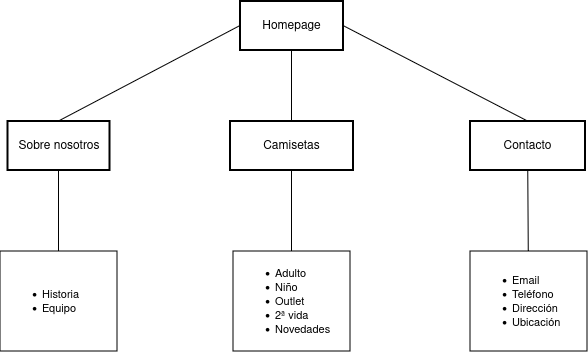

The diagram above was exported from draw.io. Its source (the exported page's mxGraphModel, read from the mxfile embedded in the PNG):
<mxGraphModel dx="988" dy="533" grid="1" gridSize="10" guides="1" tooltips="1" connect="1" arrows="1" fold="1" page="1" pageScale="1" pageWidth="1100" pageHeight="850" math="0" shadow="0">
  <root>
    <mxCell id="0" />
    <mxCell id="1" parent="0" />
    <mxCell id="MaoFT95jj4ktA7Ia1fc6-44" style="edgeStyle=none;shape=connector;curved=1;rounded=1;orthogonalLoop=1;jettySize=auto;html=1;exitX=0.5;exitY=1;exitDx=0;exitDy=0;entryX=0.5;entryY=0;entryDx=0;entryDy=0;strokeColor=default;align=center;verticalAlign=middle;fontFamily=Helvetica;fontSize=11;fontColor=default;labelBackgroundColor=default;startArrow=none;endArrow=none;" edge="1" parent="1" source="2" target="4">
      <mxGeometry relative="1" as="geometry" />
    </mxCell>
    <mxCell id="MaoFT95jj4ktA7Ia1fc6-47" style="edgeStyle=none;shape=connector;curved=1;rounded=1;orthogonalLoop=1;jettySize=auto;html=1;entryX=0.5;entryY=0;entryDx=0;entryDy=0;strokeColor=default;align=center;verticalAlign=middle;fontFamily=Helvetica;fontSize=11;fontColor=default;labelBackgroundColor=default;startArrow=none;endArrow=none;exitX=0;exitY=0.5;exitDx=0;exitDy=0;" edge="1" parent="1" source="2" target="3">
      <mxGeometry relative="1" as="geometry" />
    </mxCell>
    <mxCell id="2" value="Homepage" style="whiteSpace=wrap;strokeWidth=2;" parent="1" vertex="1">
      <mxGeometry x="450" y="180" width="103" height="49" as="geometry" />
    </mxCell>
    <mxCell id="MaoFT95jj4ktA7Ia1fc6-49" style="edgeStyle=none;shape=connector;curved=1;rounded=1;orthogonalLoop=1;jettySize=auto;html=1;entryX=1;entryY=0.5;entryDx=0;entryDy=0;strokeColor=default;align=center;verticalAlign=middle;fontFamily=Helvetica;fontSize=11;fontColor=default;labelBackgroundColor=default;startArrow=none;endArrow=none;exitX=0.5;exitY=0;exitDx=0;exitDy=0;" edge="1" parent="1" source="5" target="2">
      <mxGeometry relative="1" as="geometry" />
    </mxCell>
    <mxCell id="MaoFT95jj4ktA7Ia1fc6-50" value="" style="group" vertex="1" connectable="0" parent="1">
      <mxGeometry x="680" y="300" width="117" height="230" as="geometry" />
    </mxCell>
    <mxCell id="5" value="Contacto" style="whiteSpace=wrap;strokeWidth=2;" parent="MaoFT95jj4ktA7Ia1fc6-50" vertex="1">
      <mxGeometry width="115" height="49" as="geometry" />
    </mxCell>
    <mxCell id="MaoFT95jj4ktA7Ia1fc6-42" value="" style="edgeStyle=none;shape=connector;curved=1;rounded=1;orthogonalLoop=1;jettySize=auto;html=1;strokeColor=default;align=center;verticalAlign=middle;fontFamily=Helvetica;fontSize=11;fontColor=default;labelBackgroundColor=default;startArrow=none;endArrow=none;" edge="1" parent="MaoFT95jj4ktA7Ia1fc6-50" source="MaoFT95jj4ktA7Ia1fc6-38" target="5">
      <mxGeometry relative="1" as="geometry" />
    </mxCell>
    <mxCell id="MaoFT95jj4ktA7Ia1fc6-38" value="&lt;ul&gt;&lt;li&gt;Email&lt;/li&gt;&lt;li&gt;Teléfono&lt;/li&gt;&lt;li&gt;Dirección&lt;/li&gt;&lt;li&gt;Ubicación&lt;/li&gt;&lt;/ul&gt;" style="text;strokeColor=default;fillColor=default;html=1;whiteSpace=wrap;verticalAlign=middle;overflow=hidden;fontFamily=Helvetica;fontSize=11;fontColor=default;labelBackgroundColor=default;gradientColor=none;shadow=0;glass=0;rounded=0;strokeWidth=1;perimeterSpacing=0;" vertex="1" parent="MaoFT95jj4ktA7Ia1fc6-50">
      <mxGeometry y="130" width="117" height="100" as="geometry" />
    </mxCell>
    <mxCell id="MaoFT95jj4ktA7Ia1fc6-51" value="" style="group" vertex="1" connectable="0" parent="1">
      <mxGeometry x="440" y="300" width="123" height="230" as="geometry" />
    </mxCell>
    <mxCell id="4" value="Camisetas" style="whiteSpace=wrap;strokeWidth=2;" parent="MaoFT95jj4ktA7Ia1fc6-51" vertex="1">
      <mxGeometry width="123" height="49" as="geometry" />
    </mxCell>
    <mxCell id="MaoFT95jj4ktA7Ia1fc6-41" value="" style="edgeStyle=none;shape=connector;curved=1;rounded=1;orthogonalLoop=1;jettySize=auto;html=1;strokeColor=default;align=center;verticalAlign=middle;fontFamily=Helvetica;fontSize=11;fontColor=default;labelBackgroundColor=default;startArrow=none;endArrow=none;" edge="1" parent="MaoFT95jj4ktA7Ia1fc6-51" source="MaoFT95jj4ktA7Ia1fc6-37" target="4">
      <mxGeometry relative="1" as="geometry" />
    </mxCell>
    <mxCell id="MaoFT95jj4ktA7Ia1fc6-37" value="&lt;ul&gt;&lt;li&gt;Adulto&lt;br&gt;&lt;/li&gt;&lt;li&gt;Niño&lt;br&gt;&lt;/li&gt;&lt;li&gt;Outlet&lt;/li&gt;&lt;li&gt;2ª vida&lt;/li&gt;&lt;li&gt;Novedades&lt;/li&gt;&lt;/ul&gt;" style="text;strokeColor=default;fillColor=default;html=1;whiteSpace=wrap;verticalAlign=middle;overflow=hidden;fontFamily=Helvetica;fontSize=11;fontColor=default;labelBackgroundColor=default;gradientColor=none;" vertex="1" parent="MaoFT95jj4ktA7Ia1fc6-51">
      <mxGeometry x="3" y="130" width="117" height="100" as="geometry" />
    </mxCell>
    <mxCell id="MaoFT95jj4ktA7Ia1fc6-52" value="" style="group" vertex="1" connectable="0" parent="1">
      <mxGeometry x="210" y="300" width="117" height="230" as="geometry" />
    </mxCell>
    <mxCell id="3" value="Sobre nosotros" style="whiteSpace=wrap;strokeWidth=2;" parent="MaoFT95jj4ktA7Ia1fc6-52" vertex="1">
      <mxGeometry x="7.5" width="102" height="49" as="geometry" />
    </mxCell>
    <mxCell id="MaoFT95jj4ktA7Ia1fc6-40" value="" style="edgeStyle=none;shape=connector;curved=1;rounded=1;orthogonalLoop=1;jettySize=auto;html=1;strokeColor=default;align=center;verticalAlign=middle;fontFamily=Helvetica;fontSize=11;fontColor=default;labelBackgroundColor=default;startArrow=none;endArrow=none;" edge="1" parent="MaoFT95jj4ktA7Ia1fc6-52" source="MaoFT95jj4ktA7Ia1fc6-39" target="3">
      <mxGeometry relative="1" as="geometry" />
    </mxCell>
    <mxCell id="MaoFT95jj4ktA7Ia1fc6-39" value="&lt;ul&gt;&lt;li&gt;Historia&lt;/li&gt;&lt;li&gt;Equipo&lt;br&gt;&lt;/li&gt;&lt;/ul&gt;" style="text;strokeColor=default;fillColor=default;html=1;whiteSpace=wrap;verticalAlign=middle;overflow=hidden;fontFamily=Helvetica;fontSize=11;fontColor=default;labelBackgroundColor=default;gradientColor=none;" vertex="1" parent="MaoFT95jj4ktA7Ia1fc6-52">
      <mxGeometry y="130" width="117" height="100" as="geometry" />
    </mxCell>
  </root>
</mxGraphModel>